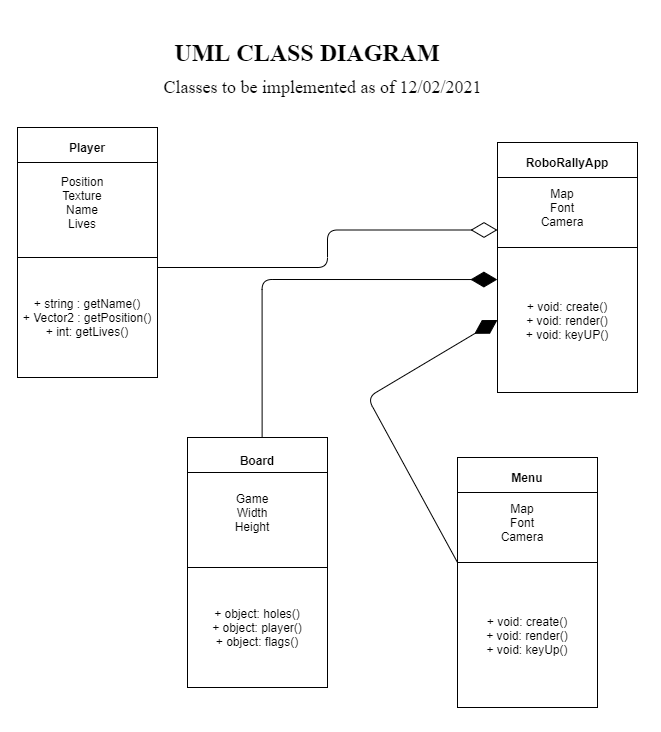

The diagram above was exported from draw.io. Its source (the exported page's mxGraphModel, read from the mxfile embedded in the PNG):
<mxGraphModel dx="1718" dy="962" grid="1" gridSize="10" guides="1" tooltips="1" connect="1" arrows="1" fold="1" page="1" pageScale="1" pageWidth="827" pageHeight="1169" math="0" shadow="0">
  <root>
    <mxCell id="0" />
    <mxCell id="1" parent="0" />
    <mxCell id="F7OKCsNUT2RUcRYxPAgA-1" value="&lt;p style=&quot;line-height: 120%&quot;&gt;&lt;br&gt;&lt;/p&gt;" style="rounded=0;whiteSpace=wrap;html=1;" vertex="1" parent="1">
      <mxGeometry x="70" y="130" width="140" height="40" as="geometry" />
    </mxCell>
    <mxCell id="F7OKCsNUT2RUcRYxPAgA-3" value="" style="rounded=0;whiteSpace=wrap;html=1;" vertex="1" parent="1">
      <mxGeometry x="70" y="165" width="140" height="210" as="geometry" />
    </mxCell>
    <mxCell id="F7OKCsNUT2RUcRYxPAgA-4" value="Position&lt;br&gt;Texture&lt;br&gt;Name&lt;br&gt;Lives" style="text;html=1;strokeColor=none;fillColor=none;align=center;verticalAlign=middle;whiteSpace=wrap;rounded=0;" vertex="1" parent="1">
      <mxGeometry x="100" y="180" width="70" height="50" as="geometry" />
    </mxCell>
    <mxCell id="F7OKCsNUT2RUcRYxPAgA-5" value="&lt;b&gt;Player&lt;/b&gt;" style="text;html=1;strokeColor=none;fillColor=none;align=center;verticalAlign=middle;whiteSpace=wrap;rounded=0;" vertex="1" parent="1">
      <mxGeometry x="120" y="135" width="40" height="30" as="geometry" />
    </mxCell>
    <mxCell id="F7OKCsNUT2RUcRYxPAgA-8" value="+ string : getName()&lt;br&gt;+ Vector2 : getPosition()&lt;br&gt;+ int: getLives()" style="rounded=0;whiteSpace=wrap;html=1;" vertex="1" parent="1">
      <mxGeometry x="70" y="260" width="140" height="120" as="geometry" />
    </mxCell>
    <mxCell id="F7OKCsNUT2RUcRYxPAgA-9" value="&lt;font style=&quot;font-size: 24px&quot; face=&quot;Times New Roman&quot;&gt;&lt;b&gt;UML CLASS DIAGRAM&lt;/b&gt;&lt;/font&gt;" style="text;html=1;strokeColor=none;fillColor=none;align=center;verticalAlign=middle;whiteSpace=wrap;rounded=0;" vertex="1" parent="1">
      <mxGeometry x="220" y="20" width="280" height="70" as="geometry" />
    </mxCell>
    <mxCell id="F7OKCsNUT2RUcRYxPAgA-11" value="&lt;p style=&quot;line-height: 120%&quot;&gt;&lt;br&gt;&lt;/p&gt;" style="rounded=0;whiteSpace=wrap;html=1;" vertex="1" parent="1">
      <mxGeometry x="550" y="145" width="140" height="40" as="geometry" />
    </mxCell>
    <mxCell id="F7OKCsNUT2RUcRYxPAgA-12" value="" style="rounded=0;whiteSpace=wrap;html=1;" vertex="1" parent="1">
      <mxGeometry x="550" y="180" width="140" height="210" as="geometry" />
    </mxCell>
    <mxCell id="F7OKCsNUT2RUcRYxPAgA-13" value="Map&lt;br&gt;Font&lt;br&gt;Camera" style="text;html=1;strokeColor=none;fillColor=none;align=center;verticalAlign=middle;whiteSpace=wrap;rounded=0;" vertex="1" parent="1">
      <mxGeometry x="580" y="195" width="70" height="30" as="geometry" />
    </mxCell>
    <mxCell id="F7OKCsNUT2RUcRYxPAgA-14" value="&lt;b&gt;RoboRallyApp&lt;/b&gt;" style="text;html=1;strokeColor=none;fillColor=none;align=center;verticalAlign=middle;whiteSpace=wrap;rounded=0;" vertex="1" parent="1">
      <mxGeometry x="600" y="150" width="40" height="30" as="geometry" />
    </mxCell>
    <mxCell id="F7OKCsNUT2RUcRYxPAgA-15" value="+ void: create()&lt;br&gt;+ void: render()&lt;br&gt;+ void: keyUP()" style="rounded=0;whiteSpace=wrap;html=1;" vertex="1" parent="1">
      <mxGeometry x="550" y="250" width="140" height="145" as="geometry" />
    </mxCell>
    <mxCell id="F7OKCsNUT2RUcRYxPAgA-18" value="&lt;p style=&quot;line-height: 120%&quot;&gt;&lt;br&gt;&lt;/p&gt;" style="rounded=0;whiteSpace=wrap;html=1;" vertex="1" parent="1">
      <mxGeometry x="240" y="440" width="140" height="40" as="geometry" />
    </mxCell>
    <mxCell id="F7OKCsNUT2RUcRYxPAgA-19" value="" style="rounded=0;whiteSpace=wrap;html=1;" vertex="1" parent="1">
      <mxGeometry x="240" y="475" width="140" height="210" as="geometry" />
    </mxCell>
    <mxCell id="F7OKCsNUT2RUcRYxPAgA-20" value="Game&lt;br&gt;Width&lt;br&gt;Height" style="text;html=1;strokeColor=none;fillColor=none;align=center;verticalAlign=middle;whiteSpace=wrap;rounded=0;" vertex="1" parent="1">
      <mxGeometry x="270" y="490" width="70" height="50" as="geometry" />
    </mxCell>
    <mxCell id="F7OKCsNUT2RUcRYxPAgA-21" value="&lt;b&gt;Board&lt;/b&gt;" style="text;html=1;strokeColor=none;fillColor=none;align=center;verticalAlign=middle;whiteSpace=wrap;rounded=0;" vertex="1" parent="1">
      <mxGeometry x="290" y="445" width="40" height="35" as="geometry" />
    </mxCell>
    <mxCell id="F7OKCsNUT2RUcRYxPAgA-22" value="+ object: holes()&lt;br&gt;+ object: player()&lt;br&gt;+ object: flags()" style="rounded=0;whiteSpace=wrap;html=1;" vertex="1" parent="1">
      <mxGeometry x="240" y="570" width="140" height="120" as="geometry" />
    </mxCell>
    <mxCell id="F7OKCsNUT2RUcRYxPAgA-23" value="&lt;p style=&quot;line-height: 120%&quot;&gt;&lt;br&gt;&lt;/p&gt;" style="rounded=0;whiteSpace=wrap;html=1;" vertex="1" parent="1">
      <mxGeometry x="510" y="460" width="140" height="40" as="geometry" />
    </mxCell>
    <mxCell id="F7OKCsNUT2RUcRYxPAgA-24" value="" style="rounded=0;whiteSpace=wrap;html=1;" vertex="1" parent="1">
      <mxGeometry x="510" y="495" width="140" height="210" as="geometry" />
    </mxCell>
    <mxCell id="F7OKCsNUT2RUcRYxPAgA-25" value="Map&lt;br&gt;Font&lt;br&gt;Camera" style="text;html=1;strokeColor=none;fillColor=none;align=center;verticalAlign=middle;whiteSpace=wrap;rounded=0;" vertex="1" parent="1">
      <mxGeometry x="540" y="510" width="70" height="30" as="geometry" />
    </mxCell>
    <mxCell id="F7OKCsNUT2RUcRYxPAgA-26" value="&lt;b&gt;Menu&lt;/b&gt;" style="text;html=1;strokeColor=none;fillColor=none;align=center;verticalAlign=middle;whiteSpace=wrap;rounded=0;" vertex="1" parent="1">
      <mxGeometry x="560" y="465" width="40" height="30" as="geometry" />
    </mxCell>
    <mxCell id="F7OKCsNUT2RUcRYxPAgA-27" value="+ void: create()&lt;br&gt;+ void: render()&lt;br&gt;+ void: keyUp()" style="rounded=0;whiteSpace=wrap;html=1;" vertex="1" parent="1">
      <mxGeometry x="510" y="565" width="140" height="145" as="geometry" />
    </mxCell>
    <mxCell id="F7OKCsNUT2RUcRYxPAgA-28" value="&lt;font style=&quot;font-size: 18px&quot; face=&quot;Times New Roman&quot;&gt;Classes to be implemented as of 12/02/2021&lt;/font&gt;" style="text;html=1;align=center;verticalAlign=middle;resizable=0;points=[];autosize=1;" vertex="1" parent="1">
      <mxGeometry x="210" y="80" width="330" height="20" as="geometry" />
    </mxCell>
    <mxCell id="F7OKCsNUT2RUcRYxPAgA-32" value="" style="endArrow=diamondThin;endFill=1;endSize=24;html=1;entryX=0;entryY=0.5;entryDx=0;entryDy=0;exitX=0;exitY=0;exitDx=0;exitDy=0;" edge="1" parent="1" source="F7OKCsNUT2RUcRYxPAgA-27" target="F7OKCsNUT2RUcRYxPAgA-15">
      <mxGeometry width="160" relative="1" as="geometry">
        <mxPoint x="330" y="590" as="sourcePoint" />
        <mxPoint x="490" y="590" as="targetPoint" />
        <Array as="points">
          <mxPoint x="420" y="400" />
        </Array>
      </mxGeometry>
    </mxCell>
    <mxCell id="F7OKCsNUT2RUcRYxPAgA-34" value="" style="endArrow=diamondThin;endFill=1;endSize=24;html=1;entryX=-0.001;entryY=0.221;entryDx=0;entryDy=0;entryPerimeter=0;exitX=0.533;exitY=-0.02;exitDx=0;exitDy=0;exitPerimeter=0;edgeStyle=orthogonalEdgeStyle;" edge="1" parent="1" source="F7OKCsNUT2RUcRYxPAgA-18" target="F7OKCsNUT2RUcRYxPAgA-15">
      <mxGeometry width="160" relative="1" as="geometry">
        <mxPoint x="200" y="440" as="sourcePoint" />
        <mxPoint x="360" y="440" as="targetPoint" />
      </mxGeometry>
    </mxCell>
    <mxCell id="F7OKCsNUT2RUcRYxPAgA-35" value="" style="endArrow=diamondThin;endFill=0;endSize=24;html=1;entryX=0;entryY=0.25;entryDx=0;entryDy=0;edgeStyle=orthogonalEdgeStyle;" edge="1" parent="1" source="F7OKCsNUT2RUcRYxPAgA-3" target="F7OKCsNUT2RUcRYxPAgA-12">
      <mxGeometry width="160" relative="1" as="geometry">
        <mxPoint x="260" y="180" as="sourcePoint" />
        <mxPoint x="420" y="180" as="targetPoint" />
      </mxGeometry>
    </mxCell>
  </root>
</mxGraphModel>